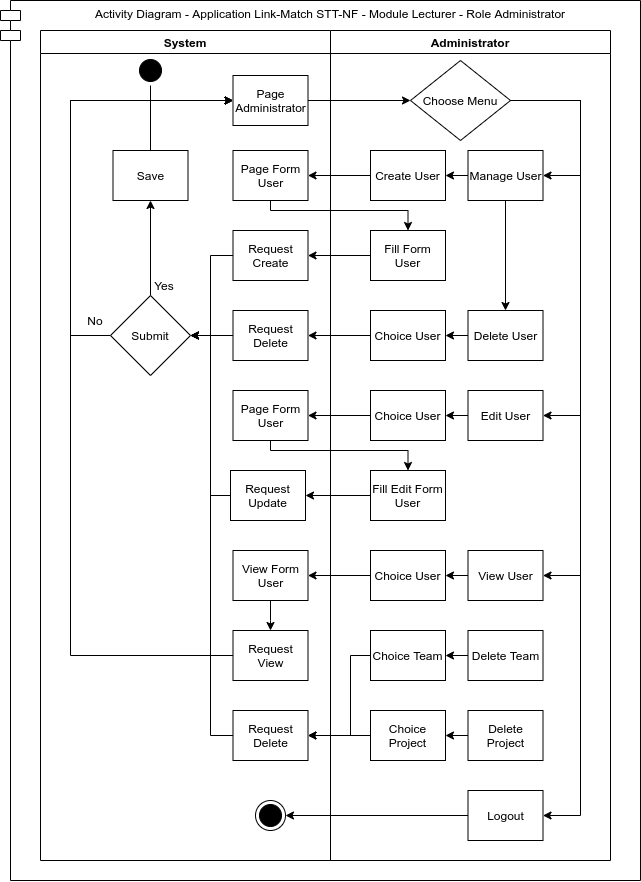

The diagram above was exported from draw.io. Its source (the exported page's mxGraphModel, read from the mxfile embedded in the PNG):
<mxGraphModel dx="158" dy="722" grid="1" gridSize="10" guides="1" tooltips="1" connect="1" arrows="1" fold="1" page="1" pageScale="1" pageWidth="1169" pageHeight="826" background="#ffffff" math="0" shadow="0">
  <root>
    <mxCell id="SPHCmBS7Epz4F_l7f_SD-0" />
    <mxCell id="SPHCmBS7Epz4F_l7f_SD-1" parent="SPHCmBS7Epz4F_l7f_SD-0" />
    <mxCell id="l5qJy8cRqFeVcJhAP6zr-11" value="Activity Diagram - Application Link-Match STT-NF - Module Lecturer - Role Administrator" style="shape=module;align=left;spacingLeft=20;align=center;verticalAlign=top;strokeColor=#000000;" parent="SPHCmBS7Epz4F_l7f_SD-1" vertex="1">
      <mxGeometry x="1330" y="90" width="640" height="880" as="geometry" />
    </mxCell>
    <mxCell id="SPHCmBS7Epz4F_l7f_SD-32" value="Administrator" style="swimlane;whiteSpace=wrap;startSize=23;" parent="SPHCmBS7Epz4F_l7f_SD-1" vertex="1">
      <mxGeometry x="1660" y="120" width="280" height="830" as="geometry" />
    </mxCell>
    <mxCell id="SPHCmBS7Epz4F_l7f_SD-3" value="System" style="swimlane;whiteSpace=wrap;swimlaneLine=1;" parent="SPHCmBS7Epz4F_l7f_SD-1" vertex="1">
      <mxGeometry x="1370" y="120" width="290" height="830" as="geometry">
        <mxRectangle x="230" y="128" width="70" height="23" as="alternateBounds" />
      </mxGeometry>
    </mxCell>
    <mxCell id="5eDONHF-dW1dI7IVQqN1-4" style="edgeStyle=orthogonalEdgeStyle;rounded=0;orthogonalLoop=1;jettySize=auto;html=1;exitX=1;exitY=0.5;exitDx=0;exitDy=0;entryX=1;entryY=0.5;entryDx=0;entryDy=0;" parent="SPHCmBS7Epz4F_l7f_SD-1" source="hAywr6jahJyzejLyCDs4-1" target="hAywr6jahJyzejLyCDs4-4" edge="1">
      <mxGeometry relative="1" as="geometry">
        <Array as="points">
          <mxPoint x="1910" y="190" />
          <mxPoint x="1910" y="505" />
        </Array>
      </mxGeometry>
    </mxCell>
    <mxCell id="5eDONHF-dW1dI7IVQqN1-6" style="edgeStyle=orthogonalEdgeStyle;rounded=0;orthogonalLoop=1;jettySize=auto;html=1;exitX=1;exitY=0.5;exitDx=0;exitDy=0;entryX=1;entryY=0.5;entryDx=0;entryDy=0;" parent="SPHCmBS7Epz4F_l7f_SD-1" source="hAywr6jahJyzejLyCDs4-1" target="hAywr6jahJyzejLyCDs4-6" edge="1">
      <mxGeometry relative="1" as="geometry">
        <Array as="points">
          <mxPoint x="1910" y="190" />
          <mxPoint x="1910" y="665" />
        </Array>
      </mxGeometry>
    </mxCell>
    <mxCell id="VeUggdAWA512PYCujD8m-3" style="edgeStyle=orthogonalEdgeStyle;rounded=0;orthogonalLoop=1;jettySize=auto;html=1;exitX=1;exitY=0.5;exitDx=0;exitDy=0;entryX=1;entryY=0.5;entryDx=0;entryDy=0;" parent="SPHCmBS7Epz4F_l7f_SD-1" source="hAywr6jahJyzejLyCDs4-1" target="VeUggdAWA512PYCujD8m-0" edge="1">
      <mxGeometry relative="1" as="geometry">
        <Array as="points">
          <mxPoint x="1910" y="190" />
          <mxPoint x="1910" y="265" />
        </Array>
      </mxGeometry>
    </mxCell>
    <mxCell id="hAywr6jahJyzejLyCDs4-1" value="Choose Menu" style="rhombus;whiteSpace=wrap;html=1;strokeColor=#000000;" parent="SPHCmBS7Epz4F_l7f_SD-1" vertex="1">
      <mxGeometry x="1740" y="150" width="100" height="80" as="geometry" />
    </mxCell>
    <mxCell id="VeUggdAWA512PYCujD8m-5" style="edgeStyle=orthogonalEdgeStyle;rounded=0;orthogonalLoop=1;jettySize=auto;html=1;exitX=0;exitY=0.5;exitDx=0;exitDy=0;entryX=1;entryY=0.5;entryDx=0;entryDy=0;" parent="SPHCmBS7Epz4F_l7f_SD-1" source="hAywr6jahJyzejLyCDs4-3" target="V9MPI8hWKy7zaEszSttN-5" edge="1">
      <mxGeometry relative="1" as="geometry" />
    </mxCell>
    <mxCell id="hAywr6jahJyzejLyCDs4-3" value="Create User" style="html=1;whiteSpace=wrap;" parent="SPHCmBS7Epz4F_l7f_SD-1" vertex="1">
      <mxGeometry x="1700" y="240" width="75" height="50" as="geometry" />
    </mxCell>
    <mxCell id="hAywr6jahJyzejLyCDs4-5" value="Delete User" style="html=1;whiteSpace=wrap;" parent="SPHCmBS7Epz4F_l7f_SD-1" vertex="1">
      <mxGeometry x="1797.5" y="400" width="75" height="50" as="geometry" />
    </mxCell>
    <mxCell id="hAywr6jahJyzejLyCDs4-6" value="View User" style="html=1;whiteSpace=wrap;" parent="SPHCmBS7Epz4F_l7f_SD-1" vertex="1">
      <mxGeometry x="1797.5" y="640" width="75" height="50" as="geometry" />
    </mxCell>
    <mxCell id="VeUggdAWA512PYCujD8m-13" style="edgeStyle=orthogonalEdgeStyle;rounded=0;orthogonalLoop=1;jettySize=auto;html=1;exitX=0.5;exitY=0;exitDx=0;exitDy=0;entryX=0.5;entryY=1;entryDx=0;entryDy=0;" parent="SPHCmBS7Epz4F_l7f_SD-1" source="hAywr6jahJyzejLyCDs4-11" target="l5qJy8cRqFeVcJhAP6zr-2" edge="1">
      <mxGeometry relative="1" as="geometry" />
    </mxCell>
    <mxCell id="VeUggdAWA512PYCujD8m-19" style="edgeStyle=orthogonalEdgeStyle;rounded=0;orthogonalLoop=1;jettySize=auto;html=1;exitX=0;exitY=0.5;exitDx=0;exitDy=0;entryX=0;entryY=0.5;entryDx=0;entryDy=0;" parent="SPHCmBS7Epz4F_l7f_SD-1" source="hAywr6jahJyzejLyCDs4-11" target="SPHCmBS7Epz4F_l7f_SD-66" edge="1">
      <mxGeometry relative="1" as="geometry">
        <Array as="points">
          <mxPoint x="1400" y="425" />
          <mxPoint x="1400" y="190" />
        </Array>
      </mxGeometry>
    </mxCell>
    <mxCell id="hAywr6jahJyzejLyCDs4-11" value="Submit" style="rhombus;whiteSpace=wrap;html=1;strokeColor=#000000;" parent="SPHCmBS7Epz4F_l7f_SD-1" vertex="1">
      <mxGeometry x="1440" y="385" width="80" height="80" as="geometry" />
    </mxCell>
    <mxCell id="Nx-MJVSjWQQYwJ2JvAn--0" value="Yes" style="text;html=1;strokeColor=none;fillColor=none;align=center;verticalAlign=middle;whiteSpace=wrap;rounded=0;" parent="SPHCmBS7Epz4F_l7f_SD-1" vertex="1">
      <mxGeometry x="1465" y="365" width="57.5" height="20" as="geometry" />
    </mxCell>
    <mxCell id="Nx-MJVSjWQQYwJ2JvAn--1" value="No" style="text;html=1;strokeColor=none;fillColor=none;align=center;verticalAlign=middle;whiteSpace=wrap;rounded=0;" parent="SPHCmBS7Epz4F_l7f_SD-1" vertex="1">
      <mxGeometry x="1400" y="400" width="50" height="20" as="geometry" />
    </mxCell>
    <mxCell id="V9MPI8hWKy7zaEszSttN-3" value="Choice User" style="html=1;whiteSpace=wrap;" parent="SPHCmBS7Epz4F_l7f_SD-1" vertex="1">
      <mxGeometry x="1700" y="400" width="75" height="50" as="geometry" />
    </mxCell>
    <mxCell id="5eDONHF-dW1dI7IVQqN1-10" style="edgeStyle=orthogonalEdgeStyle;rounded=0;orthogonalLoop=1;jettySize=auto;html=1;exitX=0;exitY=0.5;exitDx=0;exitDy=0;entryX=1;entryY=0.5;entryDx=0;entryDy=0;" parent="SPHCmBS7Epz4F_l7f_SD-1" source="hAywr6jahJyzejLyCDs4-5" target="V9MPI8hWKy7zaEszSttN-3" edge="1">
      <mxGeometry relative="1" as="geometry" />
    </mxCell>
    <mxCell id="V9MPI8hWKy7zaEszSttN-4" value="Choice User" style="html=1;whiteSpace=wrap;" parent="SPHCmBS7Epz4F_l7f_SD-1" vertex="1">
      <mxGeometry x="1700" y="640" width="75" height="50" as="geometry" />
    </mxCell>
    <mxCell id="5eDONHF-dW1dI7IVQqN1-11" style="edgeStyle=orthogonalEdgeStyle;rounded=0;orthogonalLoop=1;jettySize=auto;html=1;exitX=0;exitY=0.5;exitDx=0;exitDy=0;" parent="SPHCmBS7Epz4F_l7f_SD-1" source="hAywr6jahJyzejLyCDs4-6" target="V9MPI8hWKy7zaEszSttN-4" edge="1">
      <mxGeometry relative="1" as="geometry" />
    </mxCell>
    <mxCell id="hAywr6jahJyzejLyCDs4-12" value="Logout" style="html=1;whiteSpace=wrap;" parent="SPHCmBS7Epz4F_l7f_SD-1" vertex="1">
      <mxGeometry x="1797.5" y="880" width="75" height="50" as="geometry" />
    </mxCell>
    <mxCell id="5eDONHF-dW1dI7IVQqN1-7" style="edgeStyle=orthogonalEdgeStyle;rounded=0;orthogonalLoop=1;jettySize=auto;html=1;exitX=1;exitY=0.5;exitDx=0;exitDy=0;entryX=1;entryY=0.5;entryDx=0;entryDy=0;" parent="SPHCmBS7Epz4F_l7f_SD-1" source="hAywr6jahJyzejLyCDs4-1" target="hAywr6jahJyzejLyCDs4-12" edge="1">
      <mxGeometry relative="1" as="geometry">
        <Array as="points">
          <mxPoint x="1910" y="190" />
          <mxPoint x="1910" y="905" />
        </Array>
      </mxGeometry>
    </mxCell>
    <mxCell id="hAywr6jahJyzejLyCDs4-4" value="Edit User" style="html=1;whiteSpace=wrap;" parent="SPHCmBS7Epz4F_l7f_SD-1" vertex="1">
      <mxGeometry x="1797.5" y="480" width="75" height="50" as="geometry" />
    </mxCell>
    <mxCell id="V9MPI8hWKy7zaEszSttN-2" value="Choice User" style="html=1;whiteSpace=wrap;" parent="SPHCmBS7Epz4F_l7f_SD-1" vertex="1">
      <mxGeometry x="1700" y="480" width="75" height="50" as="geometry" />
    </mxCell>
    <mxCell id="5eDONHF-dW1dI7IVQqN1-9" style="edgeStyle=orthogonalEdgeStyle;rounded=0;orthogonalLoop=1;jettySize=auto;html=1;exitX=0;exitY=0.5;exitDx=0;exitDy=0;" parent="SPHCmBS7Epz4F_l7f_SD-1" source="hAywr6jahJyzejLyCDs4-4" target="V9MPI8hWKy7zaEszSttN-2" edge="1">
      <mxGeometry relative="1" as="geometry" />
    </mxCell>
    <mxCell id="VeUggdAWA512PYCujD8m-10" style="edgeStyle=orthogonalEdgeStyle;rounded=0;orthogonalLoop=1;jettySize=auto;html=1;exitX=0;exitY=0.5;exitDx=0;exitDy=0;entryX=1;entryY=0.5;entryDx=0;entryDy=0;" parent="SPHCmBS7Epz4F_l7f_SD-1" source="V9MPI8hWKy7zaEszSttN-6" target="V9MPI8hWKy7zaEszSttN-15" edge="1">
      <mxGeometry relative="1" as="geometry" />
    </mxCell>
    <mxCell id="V9MPI8hWKy7zaEszSttN-6" value="Fill Form User" style="html=1;whiteSpace=wrap;" parent="SPHCmBS7Epz4F_l7f_SD-1" vertex="1">
      <mxGeometry x="1700" y="320" width="75" height="50" as="geometry" />
    </mxCell>
    <mxCell id="VeUggdAWA512PYCujD8m-11" style="edgeStyle=orthogonalEdgeStyle;rounded=0;orthogonalLoop=1;jettySize=auto;html=1;exitX=0;exitY=0.5;exitDx=0;exitDy=0;entryX=1;entryY=0.5;entryDx=0;entryDy=0;" parent="SPHCmBS7Epz4F_l7f_SD-1" source="V9MPI8hWKy7zaEszSttN-18" target="V9MPI8hWKy7zaEszSttN-19" edge="1">
      <mxGeometry relative="1" as="geometry" />
    </mxCell>
    <mxCell id="V9MPI8hWKy7zaEszSttN-18" value="Fill Edit Form User" style="html=1;whiteSpace=wrap;" parent="SPHCmBS7Epz4F_l7f_SD-1" vertex="1">
      <mxGeometry x="1700" y="560" width="75" height="50" as="geometry" />
    </mxCell>
    <mxCell id="5eDONHF-dW1dI7IVQqN1-1" style="edgeStyle=orthogonalEdgeStyle;rounded=0;orthogonalLoop=1;jettySize=auto;html=1;exitX=1;exitY=0.5;exitDx=0;exitDy=0;entryX=0;entryY=0.5;entryDx=0;entryDy=0;" parent="SPHCmBS7Epz4F_l7f_SD-1" source="SPHCmBS7Epz4F_l7f_SD-66" target="hAywr6jahJyzejLyCDs4-1" edge="1">
      <mxGeometry relative="1" as="geometry" />
    </mxCell>
    <mxCell id="5eDONHF-dW1dI7IVQqN1-26" style="edgeStyle=orthogonalEdgeStyle;rounded=0;orthogonalLoop=1;jettySize=auto;html=1;exitX=0;exitY=0.5;exitDx=0;exitDy=0;entryX=1;entryY=0.5;entryDx=0;entryDy=0;" parent="SPHCmBS7Epz4F_l7f_SD-1" source="V9MPI8hWKy7zaEszSttN-3" target="V9MPI8hWKy7zaEszSttN-8" edge="1">
      <mxGeometry relative="1" as="geometry" />
    </mxCell>
    <mxCell id="5eDONHF-dW1dI7IVQqN1-32" style="edgeStyle=orthogonalEdgeStyle;rounded=0;orthogonalLoop=1;jettySize=auto;html=1;exitX=0;exitY=0.5;exitDx=0;exitDy=0;entryX=1;entryY=0.5;entryDx=0;entryDy=0;" parent="SPHCmBS7Epz4F_l7f_SD-1" source="hAywr6jahJyzejLyCDs4-12" target="l5qJy8cRqFeVcJhAP6zr-0" edge="1">
      <mxGeometry relative="1" as="geometry" />
    </mxCell>
    <mxCell id="l5qJy8cRqFeVcJhAP6zr-0" value="" style="ellipse;html=1;shape=endState;fillColor=#000000;" parent="SPHCmBS7Epz4F_l7f_SD-1" vertex="1">
      <mxGeometry x="1585" y="890" width="30" height="30" as="geometry" />
    </mxCell>
    <mxCell id="k4iu9XJC7qs6Z59dIpw4-0" style="edgeStyle=orthogonalEdgeStyle;rounded=0;orthogonalLoop=1;jettySize=auto;html=1;exitX=0.5;exitY=1;exitDx=0;exitDy=0;entryX=0;entryY=0.5;entryDx=0;entryDy=0;" parent="SPHCmBS7Epz4F_l7f_SD-1" source="SPHCmBS7Epz4F_l7f_SD-63" target="SPHCmBS7Epz4F_l7f_SD-66" edge="1">
      <mxGeometry relative="1" as="geometry">
        <Array as="points">
          <mxPoint x="1480" y="190" />
        </Array>
      </mxGeometry>
    </mxCell>
    <mxCell id="SPHCmBS7Epz4F_l7f_SD-63" value="" style="ellipse;html=1;shape=startState;fillColor=#000000;" parent="SPHCmBS7Epz4F_l7f_SD-1" vertex="1">
      <mxGeometry x="1465" y="145" width="30" height="30" as="geometry" />
    </mxCell>
    <mxCell id="SPHCmBS7Epz4F_l7f_SD-66" value="Page Administrator" style="html=1;whiteSpace=wrap;" parent="SPHCmBS7Epz4F_l7f_SD-1" vertex="1">
      <mxGeometry x="1562.5" y="165" width="75" height="50" as="geometry" />
    </mxCell>
    <mxCell id="VeUggdAWA512PYCujD8m-6" style="edgeStyle=orthogonalEdgeStyle;rounded=0;orthogonalLoop=1;jettySize=auto;html=1;exitX=0.5;exitY=1;exitDx=0;exitDy=0;entryX=0.5;entryY=0;entryDx=0;entryDy=0;" parent="SPHCmBS7Epz4F_l7f_SD-1" source="V9MPI8hWKy7zaEszSttN-5" target="V9MPI8hWKy7zaEszSttN-6" edge="1">
      <mxGeometry relative="1" as="geometry">
        <Array as="points">
          <mxPoint x="1600" y="300" />
          <mxPoint x="1738" y="300" />
        </Array>
      </mxGeometry>
    </mxCell>
    <mxCell id="V9MPI8hWKy7zaEszSttN-5" value="Page Form User" style="html=1;whiteSpace=wrap;" parent="SPHCmBS7Epz4F_l7f_SD-1" vertex="1">
      <mxGeometry x="1562.5" y="240" width="75" height="50" as="geometry" />
    </mxCell>
    <mxCell id="VeUggdAWA512PYCujD8m-14" style="edgeStyle=orthogonalEdgeStyle;rounded=0;orthogonalLoop=1;jettySize=auto;html=1;exitX=0;exitY=0.5;exitDx=0;exitDy=0;entryX=1;entryY=0.5;entryDx=0;entryDy=0;" parent="SPHCmBS7Epz4F_l7f_SD-1" source="V9MPI8hWKy7zaEszSttN-15" target="hAywr6jahJyzejLyCDs4-11" edge="1">
      <mxGeometry relative="1" as="geometry">
        <Array as="points">
          <mxPoint x="1540" y="345" />
          <mxPoint x="1540" y="425" />
        </Array>
      </mxGeometry>
    </mxCell>
    <mxCell id="V9MPI8hWKy7zaEszSttN-15" value="Request Create" style="html=1;whiteSpace=wrap;" parent="SPHCmBS7Epz4F_l7f_SD-1" vertex="1">
      <mxGeometry x="1562.5" y="320" width="75" height="50" as="geometry" />
    </mxCell>
    <mxCell id="VeUggdAWA512PYCujD8m-16" style="edgeStyle=orthogonalEdgeStyle;rounded=0;orthogonalLoop=1;jettySize=auto;html=1;exitX=0;exitY=0.5;exitDx=0;exitDy=0;entryX=1;entryY=0.5;entryDx=0;entryDy=0;" parent="SPHCmBS7Epz4F_l7f_SD-1" source="V9MPI8hWKy7zaEszSttN-19" target="hAywr6jahJyzejLyCDs4-11" edge="1">
      <mxGeometry relative="1" as="geometry">
        <Array as="points">
          <mxPoint x="1540" y="585" />
          <mxPoint x="1540" y="425" />
        </Array>
      </mxGeometry>
    </mxCell>
    <mxCell id="V9MPI8hWKy7zaEszSttN-19" value="Request Update" style="html=1;whiteSpace=wrap;" parent="SPHCmBS7Epz4F_l7f_SD-1" vertex="1">
      <mxGeometry x="1560" y="560" width="75" height="50" as="geometry" />
    </mxCell>
    <mxCell id="5eDONHF-dW1dI7IVQqN1-29" style="edgeStyle=orthogonalEdgeStyle;rounded=0;orthogonalLoop=1;jettySize=auto;html=1;exitX=0.5;exitY=1;exitDx=0;exitDy=0;entryX=0.5;entryY=0;entryDx=0;entryDy=0;" parent="SPHCmBS7Epz4F_l7f_SD-1" source="V9MPI8hWKy7zaEszSttN-12" target="V9MPI8hWKy7zaEszSttN-17" edge="1">
      <mxGeometry relative="1" as="geometry">
        <mxPoint x="1540" y="755" as="targetPoint" />
        <Array as="points">
          <mxPoint x="1600" y="710" />
          <mxPoint x="1600" y="710" />
        </Array>
      </mxGeometry>
    </mxCell>
    <mxCell id="V9MPI8hWKy7zaEszSttN-12" value="View Form User" style="html=1;whiteSpace=wrap;" parent="SPHCmBS7Epz4F_l7f_SD-1" vertex="1">
      <mxGeometry x="1562.5" y="640" width="75" height="50" as="geometry" />
    </mxCell>
    <mxCell id="VeUggdAWA512PYCujD8m-15" style="edgeStyle=orthogonalEdgeStyle;rounded=0;orthogonalLoop=1;jettySize=auto;html=1;exitX=0;exitY=0.5;exitDx=0;exitDy=0;entryX=1;entryY=0.5;entryDx=0;entryDy=0;" parent="SPHCmBS7Epz4F_l7f_SD-1" source="V9MPI8hWKy7zaEszSttN-8" target="hAywr6jahJyzejLyCDs4-11" edge="1">
      <mxGeometry relative="1" as="geometry" />
    </mxCell>
    <mxCell id="V9MPI8hWKy7zaEszSttN-8" value="Request Delete" style="html=1;whiteSpace=wrap;" parent="SPHCmBS7Epz4F_l7f_SD-1" vertex="1">
      <mxGeometry x="1562.5" y="400" width="75" height="50" as="geometry" />
    </mxCell>
    <mxCell id="b_e2BCO-BW1ECKtpdZzR-7" style="edgeStyle=orthogonalEdgeStyle;rounded=0;orthogonalLoop=1;jettySize=auto;html=1;exitX=0;exitY=0.5;exitDx=0;exitDy=0;entryX=0;entryY=0.5;entryDx=0;entryDy=0;" parent="SPHCmBS7Epz4F_l7f_SD-1" source="V9MPI8hWKy7zaEszSttN-17" target="SPHCmBS7Epz4F_l7f_SD-66" edge="1">
      <mxGeometry relative="1" as="geometry">
        <Array as="points">
          <mxPoint x="1400" y="745" />
          <mxPoint x="1400" y="190" />
        </Array>
      </mxGeometry>
    </mxCell>
    <mxCell id="V9MPI8hWKy7zaEszSttN-7" value="Page Form User" style="html=1;whiteSpace=wrap;" parent="SPHCmBS7Epz4F_l7f_SD-1" vertex="1">
      <mxGeometry x="1562.5" y="480" width="75" height="50" as="geometry" />
    </mxCell>
    <mxCell id="VeUggdAWA512PYCujD8m-18" style="edgeStyle=orthogonalEdgeStyle;rounded=0;orthogonalLoop=1;jettySize=auto;html=1;exitX=0.5;exitY=0;exitDx=0;exitDy=0;entryX=0;entryY=0.5;entryDx=0;entryDy=0;" parent="SPHCmBS7Epz4F_l7f_SD-1" source="l5qJy8cRqFeVcJhAP6zr-2" target="SPHCmBS7Epz4F_l7f_SD-66" edge="1">
      <mxGeometry relative="1" as="geometry" />
    </mxCell>
    <mxCell id="l5qJy8cRqFeVcJhAP6zr-2" value="Save" style="html=1;whiteSpace=wrap;" parent="SPHCmBS7Epz4F_l7f_SD-1" vertex="1">
      <mxGeometry x="1442.5" y="240" width="75" height="50" as="geometry" />
    </mxCell>
    <mxCell id="5eDONHF-dW1dI7IVQqN1-18" style="edgeStyle=orthogonalEdgeStyle;rounded=0;orthogonalLoop=1;jettySize=auto;html=1;exitX=0;exitY=0.5;exitDx=0;exitDy=0;entryX=1;entryY=0.5;entryDx=0;entryDy=0;" parent="SPHCmBS7Epz4F_l7f_SD-1" source="V9MPI8hWKy7zaEszSttN-2" target="V9MPI8hWKy7zaEszSttN-7" edge="1">
      <mxGeometry relative="1" as="geometry" />
    </mxCell>
    <mxCell id="5eDONHF-dW1dI7IVQqN1-24" style="edgeStyle=orthogonalEdgeStyle;rounded=0;orthogonalLoop=1;jettySize=auto;html=1;exitX=0.5;exitY=1;exitDx=0;exitDy=0;entryX=0.5;entryY=0;entryDx=0;entryDy=0;" parent="SPHCmBS7Epz4F_l7f_SD-1" source="V9MPI8hWKy7zaEszSttN-7" target="V9MPI8hWKy7zaEszSttN-18" edge="1">
      <mxGeometry relative="1" as="geometry">
        <Array as="points">
          <mxPoint x="1600" y="540" />
          <mxPoint x="1738" y="540" />
        </Array>
      </mxGeometry>
    </mxCell>
    <mxCell id="3WGLiuIV6d9JmP_tmSB8-0" style="edgeStyle=orthogonalEdgeStyle;rounded=0;orthogonalLoop=1;jettySize=auto;html=1;exitX=0;exitY=0.5;exitDx=0;exitDy=0;entryX=1;entryY=0.5;entryDx=0;entryDy=0;" parent="SPHCmBS7Epz4F_l7f_SD-1" source="V9MPI8hWKy7zaEszSttN-4" target="V9MPI8hWKy7zaEszSttN-12" edge="1">
      <mxGeometry relative="1" as="geometry" />
    </mxCell>
    <mxCell id="VeUggdAWA512PYCujD8m-8" style="edgeStyle=orthogonalEdgeStyle;rounded=0;orthogonalLoop=1;jettySize=auto;html=1;exitX=0;exitY=0.5;exitDx=0;exitDy=0;entryX=1;entryY=0.5;entryDx=0;entryDy=0;" parent="SPHCmBS7Epz4F_l7f_SD-1" source="VeUggdAWA512PYCujD8m-0" target="hAywr6jahJyzejLyCDs4-3" edge="1">
      <mxGeometry relative="1" as="geometry" />
    </mxCell>
    <mxCell id="VeUggdAWA512PYCujD8m-9" style="edgeStyle=orthogonalEdgeStyle;rounded=0;orthogonalLoop=1;jettySize=auto;html=1;exitX=0.5;exitY=1;exitDx=0;exitDy=0;entryX=0.5;entryY=0;entryDx=0;entryDy=0;" parent="SPHCmBS7Epz4F_l7f_SD-1" source="VeUggdAWA512PYCujD8m-0" target="hAywr6jahJyzejLyCDs4-5" edge="1">
      <mxGeometry relative="1" as="geometry" />
    </mxCell>
    <mxCell id="VeUggdAWA512PYCujD8m-0" value="Manage User" style="html=1;whiteSpace=wrap;" parent="SPHCmBS7Epz4F_l7f_SD-1" vertex="1">
      <mxGeometry x="1797.5" y="240" width="75" height="50" as="geometry" />
    </mxCell>
    <mxCell id="EJSCkgj2kawTeCzY5cx7-4" value="" style="edgeStyle=orthogonalEdgeStyle;rounded=0;orthogonalLoop=1;jettySize=auto;html=1;" parent="SPHCmBS7Epz4F_l7f_SD-1" source="EJSCkgj2kawTeCzY5cx7-0" target="EJSCkgj2kawTeCzY5cx7-1" edge="1">
      <mxGeometry relative="1" as="geometry" />
    </mxCell>
    <mxCell id="EJSCkgj2kawTeCzY5cx7-0" value="Delete Team" style="html=1;whiteSpace=wrap;" parent="SPHCmBS7Epz4F_l7f_SD-1" vertex="1">
      <mxGeometry x="1797.5" y="720" width="75" height="50" as="geometry" />
    </mxCell>
    <mxCell id="EJSCkgj2kawTeCzY5cx7-1" value="Choice Team" style="html=1;whiteSpace=wrap;" parent="SPHCmBS7Epz4F_l7f_SD-1" vertex="1">
      <mxGeometry x="1700" y="720" width="75" height="50" as="geometry" />
    </mxCell>
    <mxCell id="EJSCkgj2kawTeCzY5cx7-5" value="" style="edgeStyle=orthogonalEdgeStyle;rounded=0;orthogonalLoop=1;jettySize=auto;html=1;" parent="SPHCmBS7Epz4F_l7f_SD-1" source="EJSCkgj2kawTeCzY5cx7-2" target="EJSCkgj2kawTeCzY5cx7-3" edge="1">
      <mxGeometry relative="1" as="geometry" />
    </mxCell>
    <mxCell id="EJSCkgj2kawTeCzY5cx7-2" value="Delete Project" style="html=1;whiteSpace=wrap;" parent="SPHCmBS7Epz4F_l7f_SD-1" vertex="1">
      <mxGeometry x="1797.5" y="800" width="75" height="50" as="geometry" />
    </mxCell>
    <mxCell id="EJSCkgj2kawTeCzY5cx7-9" value="" style="edgeStyle=orthogonalEdgeStyle;rounded=0;orthogonalLoop=1;jettySize=auto;html=1;" parent="SPHCmBS7Epz4F_l7f_SD-1" source="EJSCkgj2kawTeCzY5cx7-3" target="EJSCkgj2kawTeCzY5cx7-6" edge="1">
      <mxGeometry relative="1" as="geometry" />
    </mxCell>
    <mxCell id="EJSCkgj2kawTeCzY5cx7-3" value="Choice Project" style="html=1;whiteSpace=wrap;" parent="SPHCmBS7Epz4F_l7f_SD-1" vertex="1">
      <mxGeometry x="1700" y="800" width="75" height="50" as="geometry" />
    </mxCell>
    <mxCell id="EJSCkgj2kawTeCzY5cx7-6" value="Request Delete" style="html=1;whiteSpace=wrap;" parent="SPHCmBS7Epz4F_l7f_SD-1" vertex="1">
      <mxGeometry x="1562.5" y="800" width="75" height="50" as="geometry" />
    </mxCell>
    <mxCell id="EJSCkgj2kawTeCzY5cx7-12" value="" style="endArrow=classic;html=1;exitX=0;exitY=0.5;exitDx=0;exitDy=0;entryX=1;entryY=0.5;entryDx=0;entryDy=0;rounded=0;" parent="SPHCmBS7Epz4F_l7f_SD-1" source="EJSCkgj2kawTeCzY5cx7-6" target="hAywr6jahJyzejLyCDs4-11" edge="1">
      <mxGeometry width="50" height="50" relative="1" as="geometry">
        <mxPoint x="1650" y="630" as="sourcePoint" />
        <mxPoint x="1700" y="580" as="targetPoint" />
        <Array as="points">
          <mxPoint x="1540" y="825" />
          <mxPoint x="1540" y="425" />
        </Array>
      </mxGeometry>
    </mxCell>
    <mxCell id="V9MPI8hWKy7zaEszSttN-17" value="Request View" style="html=1;whiteSpace=wrap;" parent="SPHCmBS7Epz4F_l7f_SD-1" vertex="1">
      <mxGeometry x="1562.5" y="720" width="75" height="50" as="geometry" />
    </mxCell>
    <mxCell id="EJSCkgj2kawTeCzY5cx7-13" value="" style="edgeStyle=orthogonalEdgeStyle;rounded=0;orthogonalLoop=1;jettySize=auto;html=1;entryX=1;entryY=0.5;entryDx=0;entryDy=0;" parent="SPHCmBS7Epz4F_l7f_SD-1" source="EJSCkgj2kawTeCzY5cx7-1" target="EJSCkgj2kawTeCzY5cx7-6" edge="1">
      <mxGeometry relative="1" as="geometry">
        <mxPoint x="1700" y="745" as="sourcePoint" />
        <mxPoint x="1600" y="800" as="targetPoint" />
        <Array as="points">
          <mxPoint x="1680" y="745" />
          <mxPoint x="1680" y="825" />
        </Array>
      </mxGeometry>
    </mxCell>
  </root>
</mxGraphModel>